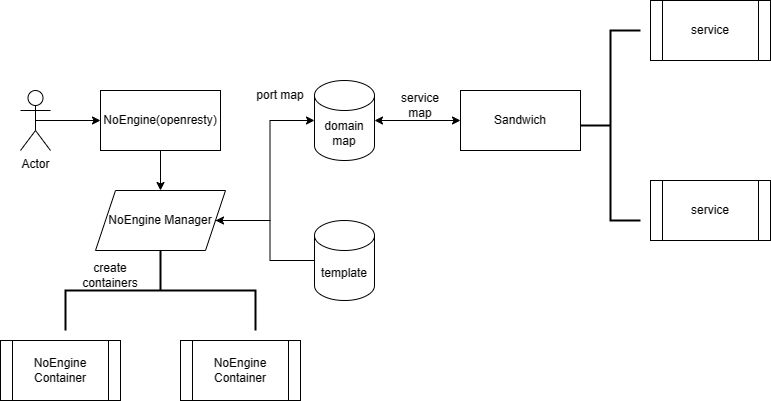

The diagram above was exported from draw.io. Its source (the exported page's mxGraphModel, read from the mxfile embedded in the PNG):
<mxGraphModel dx="1494" dy="984" grid="1" gridSize="10" guides="1" tooltips="1" connect="1" arrows="1" fold="1" page="1" pageScale="1" pageWidth="827" pageHeight="1169" math="0" shadow="0">
  <root>
    <mxCell id="0" />
    <mxCell id="1" parent="0" />
    <mxCell id="fvhTeg4Tgk7mntY7UDNh-52" style="edgeStyle=orthogonalEdgeStyle;rounded=0;orthogonalLoop=1;jettySize=auto;html=1;exitX=0.5;exitY=1;exitDx=0;exitDy=0;entryX=0.5;entryY=0;entryDx=0;entryDy=0;" edge="1" parent="1" source="fvhTeg4Tgk7mntY7UDNh-1" target="fvhTeg4Tgk7mntY7UDNh-47">
      <mxGeometry relative="1" as="geometry" />
    </mxCell>
    <mxCell id="fvhTeg4Tgk7mntY7UDNh-1" value="NoEngine(openresty)" style="rounded=0;whiteSpace=wrap;html=1;" vertex="1" parent="1">
      <mxGeometry x="140" y="210" width="120" height="60" as="geometry" />
    </mxCell>
    <mxCell id="fvhTeg4Tgk7mntY7UDNh-3" style="edgeStyle=orthogonalEdgeStyle;rounded=0;orthogonalLoop=1;jettySize=auto;html=1;exitX=0.5;exitY=0.5;exitDx=0;exitDy=0;exitPerimeter=0;" edge="1" parent="1" source="fvhTeg4Tgk7mntY7UDNh-2" target="fvhTeg4Tgk7mntY7UDNh-1">
      <mxGeometry relative="1" as="geometry" />
    </mxCell>
    <mxCell id="fvhTeg4Tgk7mntY7UDNh-2" value="Actor" style="shape=umlActor;verticalLabelPosition=bottom;verticalAlign=top;html=1;outlineConnect=0;" vertex="1" parent="1">
      <mxGeometry x="60" y="210" width="30" height="60" as="geometry" />
    </mxCell>
    <mxCell id="fvhTeg4Tgk7mntY7UDNh-56" style="edgeStyle=orthogonalEdgeStyle;rounded=0;orthogonalLoop=1;jettySize=auto;html=1;exitX=1;exitY=0.5;exitDx=0;exitDy=0;entryX=0;entryY=0.5;entryDx=0;entryDy=0;entryPerimeter=0;" edge="1" parent="1" source="fvhTeg4Tgk7mntY7UDNh-47" target="fvhTeg4Tgk7mntY7UDNh-48">
      <mxGeometry relative="1" as="geometry">
        <mxPoint x="310" y="240" as="targetPoint" />
      </mxGeometry>
    </mxCell>
    <mxCell id="fvhTeg4Tgk7mntY7UDNh-47" value="NoEngine Manager" style="shape=parallelogram;perimeter=parallelogramPerimeter;whiteSpace=wrap;html=1;fixedSize=1;" vertex="1" parent="1">
      <mxGeometry x="135" y="310" width="130" height="60" as="geometry" />
    </mxCell>
    <mxCell id="fvhTeg4Tgk7mntY7UDNh-48" value="domain map" style="shape=cylinder3;whiteSpace=wrap;html=1;boundedLbl=1;backgroundOutline=1;size=15;" vertex="1" parent="1">
      <mxGeometry x="354" y="200" width="60" height="80" as="geometry" />
    </mxCell>
    <mxCell id="fvhTeg4Tgk7mntY7UDNh-49" value="Sandwich" style="rounded=0;whiteSpace=wrap;html=1;" vertex="1" parent="1">
      <mxGeometry x="500" y="210" width="120" height="60" as="geometry" />
    </mxCell>
    <mxCell id="fvhTeg4Tgk7mntY7UDNh-50" value="" style="endArrow=classic;startArrow=classic;html=1;rounded=0;exitX=1;exitY=0.5;exitDx=0;exitDy=0;exitPerimeter=0;entryX=0;entryY=0.5;entryDx=0;entryDy=0;" edge="1" parent="1" source="fvhTeg4Tgk7mntY7UDNh-48" target="fvhTeg4Tgk7mntY7UDNh-49">
      <mxGeometry width="50" height="50" relative="1" as="geometry">
        <mxPoint x="430" y="340" as="sourcePoint" />
        <mxPoint x="480" y="290" as="targetPoint" />
      </mxGeometry>
    </mxCell>
    <mxCell id="fvhTeg4Tgk7mntY7UDNh-51" value="service map" style="text;html=1;strokeColor=none;fillColor=none;align=center;verticalAlign=middle;whiteSpace=wrap;rounded=0;" vertex="1" parent="1">
      <mxGeometry x="430" y="210" width="60" height="30" as="geometry" />
    </mxCell>
    <mxCell id="fvhTeg4Tgk7mntY7UDNh-53" value="NoEngine Container" style="shape=process;whiteSpace=wrap;html=1;backgroundOutline=1;" vertex="1" parent="1">
      <mxGeometry x="40" y="460" width="120" height="60" as="geometry" />
    </mxCell>
    <mxCell id="fvhTeg4Tgk7mntY7UDNh-55" style="edgeStyle=orthogonalEdgeStyle;rounded=0;orthogonalLoop=1;jettySize=auto;html=1;exitX=0;exitY=0.5;exitDx=0;exitDy=0;exitPerimeter=0;entryX=1;entryY=0.5;entryDx=0;entryDy=0;" edge="1" parent="1" source="fvhTeg4Tgk7mntY7UDNh-54" target="fvhTeg4Tgk7mntY7UDNh-47">
      <mxGeometry relative="1" as="geometry" />
    </mxCell>
    <mxCell id="fvhTeg4Tgk7mntY7UDNh-54" value="template" style="shape=cylinder3;whiteSpace=wrap;html=1;boundedLbl=1;backgroundOutline=1;size=15;" vertex="1" parent="1">
      <mxGeometry x="354" y="340" width="60" height="80" as="geometry" />
    </mxCell>
    <mxCell id="fvhTeg4Tgk7mntY7UDNh-57" value="port map" style="text;html=1;strokeColor=none;fillColor=none;align=center;verticalAlign=middle;whiteSpace=wrap;rounded=0;" vertex="1" parent="1">
      <mxGeometry x="290" y="200" width="60" height="30" as="geometry" />
    </mxCell>
    <mxCell id="fvhTeg4Tgk7mntY7UDNh-58" value="NoEngine Container" style="shape=process;whiteSpace=wrap;html=1;backgroundOutline=1;" vertex="1" parent="1">
      <mxGeometry x="220" y="460" width="120" height="60" as="geometry" />
    </mxCell>
    <mxCell id="fvhTeg4Tgk7mntY7UDNh-59" value="" style="strokeWidth=2;html=1;shape=mxgraph.flowchart.annotation_2;align=left;labelPosition=right;pointerEvents=1;direction=south;" vertex="1" parent="1">
      <mxGeometry x="105" y="370" width="190" height="80" as="geometry" />
    </mxCell>
    <mxCell id="fvhTeg4Tgk7mntY7UDNh-60" value="create containers" style="text;html=1;strokeColor=none;fillColor=none;align=center;verticalAlign=middle;whiteSpace=wrap;rounded=0;" vertex="1" parent="1">
      <mxGeometry x="120" y="380" width="60" height="30" as="geometry" />
    </mxCell>
    <mxCell id="fvhTeg4Tgk7mntY7UDNh-61" value="service" style="shape=process;whiteSpace=wrap;html=1;backgroundOutline=1;" vertex="1" parent="1">
      <mxGeometry x="690" y="300" width="120" height="60" as="geometry" />
    </mxCell>
    <mxCell id="fvhTeg4Tgk7mntY7UDNh-62" value="service" style="shape=process;whiteSpace=wrap;html=1;backgroundOutline=1;" vertex="1" parent="1">
      <mxGeometry x="690" y="120" width="120" height="60" as="geometry" />
    </mxCell>
    <mxCell id="fvhTeg4Tgk7mntY7UDNh-64" value="" style="strokeWidth=2;html=1;shape=mxgraph.flowchart.annotation_2;align=left;labelPosition=right;pointerEvents=1;" vertex="1" parent="1">
      <mxGeometry x="620" y="150" width="60" height="190" as="geometry" />
    </mxCell>
  </root>
</mxGraphModel>